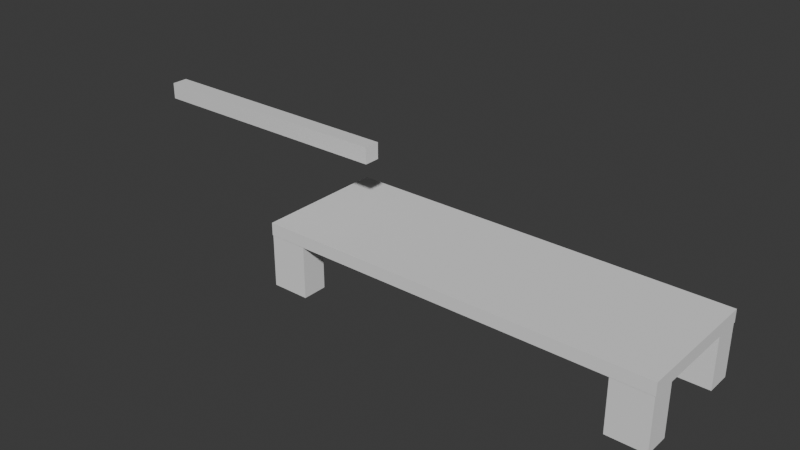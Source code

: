 # Source: props_2.blend  (saved by Blender 4.0.36; exported with 4.5.12 LTS)
import bpy
from mathutils import Matrix  # noqa: F401  (used for matrix-valued properties, if any)

bpy.ops.wm.read_factory_settings(use_empty=True)
scene = bpy.context.scene
scene.name = 'Scene'

# ---- collections
col_collection = bpy.data.collections.new('Collection'); scene.collection.children.link(col_collection)

# ---- materials (node trees are filled in below, after node groups)
mat_material = bpy.data.materials.new('Material')
mat_material.alpha_threshold = 0.0
mat_material.use_transparent_shadow = False
mat_material.roughness = 0.5
mat_material.line_color = (0.0, 0.0, 0.0, 1.0)

# ---- material node trees
mat_material.use_nodes = True; mat_material.node_tree.nodes.clear()
_N = mat_material.node_tree.nodes; _L = mat_material.node_tree.links
n0 = _N.new('ShaderNodeOutputMaterial'); n0.name = 'Material Output'; n0.location = (300, 300)
n1 = _N.new('ShaderNodeBsdfPrincipled'); n1.name = 'Principled BSDF'; n1.location = (10, 300)
n1.inputs[3].default_value = 1.45
_L.new(n1.outputs[0], n0.inputs[0])
n0.is_active_output = True

# ---- world
world_world = bpy.data.worlds.new('World'); scene.world = world_world
world_world.use_nodes = True; world_world.node_tree.nodes.clear()
_N = world_world.node_tree.nodes; _L = world_world.node_tree.links
n0 = _N.new('ShaderNodeOutputWorld'); n0.name = 'World Output'; n0.location = (300, 300)
n1 = _N.new('ShaderNodeBackground'); n1.name = 'Background'; n1.location = (10, 300)
n1.inputs[0].default_value = (0.05088, 0.05088, 0.05088, 1.0)
_L.new(n1.outputs[0], n0.inputs[0])
n0.is_active_output = True
world_world.color = (0.05088, 0.05088, 0.05088)
world_world.use_sun_shadow = False
world_world.sun_shadow_jitter_overblur = 0.0

# ---- meshes
me_cube = bpy.data.meshes.new('Cube')
me_cube.from_pydata([(2.0, 0.125, 0.125), (2.0, 0.125, -0.125), (2.0, -0.125, 0.125), (2.0, -0.125, -0.125), (-2.0, 0.125, 0.125), (-2.0, 0.125, -0.125), (-2.0, -0.125, 0.125), (-2.0, -0.125, -0.125)], [], [(0, 4, 6, 2), (3, 2, 6, 7), (7, 6, 4, 5), (5, 1, 3, 7), (1, 0, 2, 3), (5, 4, 0, 1)])
_uv = me_cube.uv_layers.new(name='UVMap')
_uv.uv.foreach_set('vector', [0.625, 0.5, 0.875, 0.5, 0.875, 0.75, 0.625, 0.75, 0.375, 0.75, 0.625, 0.75, 0.625, 1.0, 0.375, 1.0, 0.375, 0.0, 0.625, 0.0, 0.625, 0.25, 0.375, 0.25, 0.125, 0.5, 0.375, 0.5, 0.375, 0.75, 0.125, 0.75, 0.375, 0.5, 0.625, 0.5, 0.625, 0.75, 0.375, 0.75, 0.375, 0.25, 0.625, 0.25, 0.625, 0.5, 0.375, 0.5])
me_cube.materials.append(mat_material)
me_cube.use_mirror_vertex_groups = False
me_cube.update()
me_cube_002 = bpy.data.meshes.new('Cube.002')
me_cube_002.from_pydata([(-3.0, -1.0, -0.09678), (-3.0, -1.0, 0.09678), (-3.0, 1.0, -0.09678), (-3.0, 1.0, 0.09678), (3.0, -1.0, -0.09678), (3.0, -1.0, 0.09678), (3.0, 1.0, -0.09678), (3.0, 1.0, 0.09678), (-2.992, -0.9947, -0.9032), (-2.992, -0.9947, -0.04984), (-2.992, -0.6053, -0.9032), (-2.992, -0.6053, -0.04984), (-2.408, -0.9947, -0.9032), (-2.408, -0.9947, -0.04984), (-2.408, -0.6053, -0.9032), (-2.408, -0.6053, -0.04984), (2.408, -0.9947, -0.9032), (2.408, -0.9947, -0.04984), (2.408, -0.6053, -0.9032), (2.408, -0.6053, -0.04984), (2.992, -0.9947, -0.9032), (2.992, -0.9947, -0.04984), (2.992, -0.6053, -0.9032), (2.992, -0.6053, -0.04984), (2.408, 0.6053, -0.9032), (2.408, 0.6053, -0.04984), (2.408, 0.9947, -0.9032), (2.408, 0.9947, -0.04984), (2.992, 0.6053, -0.9032), (2.992, 0.6053, -0.04984), (2.992, 0.9947, -0.9032), (2.992, 0.9947, -0.04984), (-2.992, 0.6053, -0.9032), (-2.992, 0.6053, -0.04984), (-2.992, 0.9947, -0.9032), (-2.992, 0.9947, -0.04984), (-2.408, 0.6053, -0.9032), (-2.408, 0.6053, -0.04984), (-2.408, 0.9947, -0.9032), (-2.408, 0.9947, -0.04984)], [], [(0, 1, 3, 2), (2, 3, 7, 6), (6, 7, 5, 4), (4, 5, 1, 0), (2, 6, 4, 0), (7, 3, 1, 5), (8, 9, 11, 10), (10, 11, 15, 14), (14, 15, 13, 12), (12, 13, 9, 8), (10, 14, 12, 8), (15, 11, 9, 13), (16, 17, 19, 18), (18, 19, 23, 22), (22, 23, 21, 20), (20, 21, 17, 16), (18, 22, 20, 16), (23, 19, 17, 21), (24, 25, 27, 26), (26, 27, 31, 30), (30, 31, 29, 28), (28, 29, 25, 24), (26, 30, 28, 24), (31, 27, 25, 29), (32, 33, 35, 34), (34, 35, 39, 38), (38, 39, 37, 36), (36, 37, 33, 32), (34, 38, 36, 32), (39, 35, 33, 37)])
_uv = me_cube_002.uv_layers.new(name='UVMap')
_uv.uv.foreach_set('vector', [0.375, 0.0, 0.625, 0.0, 0.625, 0.25, 0.375, 0.25, 0.375, 0.25, 0.625, 0.25, 0.625, 0.5, 0.375, 0.5, 0.375, 0.5, 0.625, 0.5, 0.625, 0.75, 0.375, 0.75, 0.375, 0.75, 0.625, 0.75, 0.625, 1.0, 0.375, 1.0, 0.125, 0.5, 0.375, 0.5, 0.375, 0.75, 0.125, 0.75, 0.625, 0.5, 0.875, 0.5, 0.875, 0.75, 0.625, 0.75, 0.375, 0.0, 0.625, 0.0, 0.625, 0.25, 0.375, 0.25, 0.375, 0.25, 0.625, 0.25, 0.625, 0.5, 0.375, 0.5, 0.375, 0.5, 0.625, 0.5, 0.625, 0.75, 0.375, 0.75, 0.375, 0.75, 0.625, 0.75, 0.625, 1.0, 0.375, 1.0, 0.125, 0.5, 0.375, 0.5, 0.375, 0.75, 0.125, 0.75, 0.625, 0.5, 0.875, 0.5, 0.875, 0.75, 0.625, 0.75, 0.375, 0.0, 0.625, 0.0, 0.625, 0.25, 0.375, 0.25, 0.375, 0.25, 0.625, 0.25, 0.625, 0.5, 0.375, 0.5, 0.375, 0.5, 0.625, 0.5, 0.625, 0.75, 0.375, 0.75, 0.375, 0.75, 0.625, 0.75, 0.625, 1.0, 0.375, 1.0, 0.125, 0.5, 0.375, 0.5, 0.375, 0.75, 0.125, 0.75, 0.625, 0.5, 0.875, 0.5, 0.875, 0.75, 0.625, 0.75, 0.375, 0.0, 0.625, 0.0, 0.625, 0.25, 0.375, 0.25, 0.375, 0.25, 0.625, 0.25, 0.625, 0.5, 0.375, 0.5, 0.375, 0.5, 0.625, 0.5, 0.625, 0.75, 0.375, 0.75, 0.375, 0.75, 0.625, 0.75, 0.625, 1.0, 0.375, 1.0, 0.125, 0.5, 0.375, 0.5, 0.375, 0.75, 0.125, 0.75, 0.625, 0.5, 0.875, 0.5, 0.875, 0.75, 0.625, 0.75, 0.375, 0.0, 0.625, 0.0, 0.625, 0.25, 0.375, 0.25, 0.375, 0.25, 0.625, 0.25, 0.625, 0.5, 0.375, 0.5, 0.375, 0.5, 0.625, 0.5, 0.625, 0.75, 0.375, 0.75, 0.375, 0.75, 0.625, 0.75, 0.625, 1.0, 0.375, 1.0, 0.125, 0.5, 0.375, 0.5, 0.375, 0.75, 0.125, 0.75, 0.625, 0.5, 0.875, 0.5, 0.875, 0.75, 0.625, 0.75])
me_cube_002.update()

# ---- objects
ob_chains = bpy.data.objects.new('Chains ', me_cube)
ob_table = bpy.data.objects.new('Table', me_cube_002)

# ---- transforms, parenting, visibility, modifiers, constraints
ob_chains.location = (-4.0, 0.0, 2.0)
ob_chains.lock_rotations_4d = False
ob_chains.empty_display_type = 'ARROWS'
ob_chains.lineart.crease_threshold = 0.0
ob_table.location = (0.0, 0.0, 0.9)

# ---- collection membership
col_collection.objects.link(ob_chains)
col_collection.objects.link(ob_table)

# ---- scene / render settings (as saved in the file)
scene.frame_start = 1; scene.frame_end = 250; scene.frame_set(1)
scene.render.engine = 'BLENDER_EEVEE_NEXT'
scene.cycles.sampling_pattern = 'TABULATED_SOBOL'
bpy.context.view_layer.update()

# ---- added for rendering (the .blend has no active camera and no usable light): camera, sun
cam_auto = bpy.data.cameras.new('AutoCamera')
cam_auto.lens = 50.0
cam_auto.sensor_width = 36.0
cam_auto.clip_end = 1000.0
ob_auto_camera = bpy.data.objects.new('AutoCamera', cam_auto)
scene.collection.objects.link(ob_auto_camera)
ob_auto_camera.location = (7.25447, -10.5054, 8.06447)
ob_auto_camera.rotation_euler = (1.09748, -7.21219e-08, 0.694738)
scene.camera = ob_auto_camera
light_auto_sun = bpy.data.lights.new('AutoSun', 'SUN')
light_auto_sun.energy = 3.0
light_auto_sun.angle = 0.0523599
ob_auto_sun = bpy.data.objects.new('AutoSun', light_auto_sun)
scene.collection.objects.link(ob_auto_sun)
ob_auto_sun.rotation_euler = (0.872665, 0.174533, 0.523599)
bpy.context.view_layer.update()
